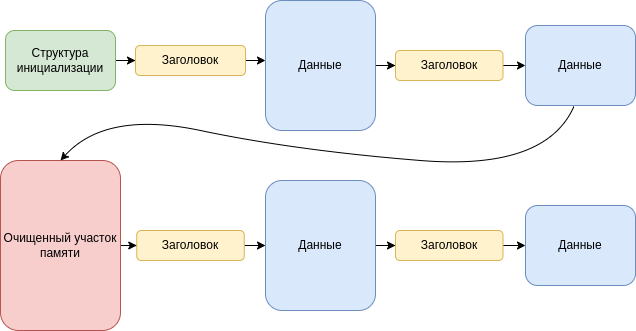

The diagram above was exported from draw.io. Its source (the exported page's mxGraphModel, read from the mxfile embedded in the PNG):
<mxGraphModel dx="1114" dy="579" grid="1" gridSize="10" guides="1" tooltips="1" connect="1" arrows="1" fold="1" page="1" pageScale="1" pageWidth="850" pageHeight="1100" math="0" shadow="0">
  <root>
    <mxCell id="0" />
    <mxCell id="1" parent="0" />
    <mxCell id="ql0WKBJM8uzmG7tYSvp5-27" style="edgeStyle=orthogonalEdgeStyle;rounded=0;orthogonalLoop=1;jettySize=auto;html=1;entryX=0;entryY=0.5;entryDx=0;entryDy=0;" edge="1" parent="1" source="ql0WKBJM8uzmG7tYSvp5-1" target="ql0WKBJM8uzmG7tYSvp5-2">
      <mxGeometry relative="1" as="geometry" />
    </mxCell>
    <mxCell id="ql0WKBJM8uzmG7tYSvp5-1" value="Структура инициализации" style="rounded=1;whiteSpace=wrap;html=1;fillColor=#d5e8d4;strokeColor=#82b366;" vertex="1" parent="1">
      <mxGeometry x="30" y="310" width="110" height="60" as="geometry" />
    </mxCell>
    <mxCell id="ql0WKBJM8uzmG7tYSvp5-28" style="edgeStyle=orthogonalEdgeStyle;rounded=0;orthogonalLoop=1;jettySize=auto;html=1;entryX=0;entryY=0.468;entryDx=0;entryDy=0;entryPerimeter=0;" edge="1" parent="1" source="ql0WKBJM8uzmG7tYSvp5-2" target="ql0WKBJM8uzmG7tYSvp5-3">
      <mxGeometry relative="1" as="geometry" />
    </mxCell>
    <mxCell id="ql0WKBJM8uzmG7tYSvp5-2" value="Заголовок" style="rounded=1;whiteSpace=wrap;html=1;fillColor=#fff2cc;strokeColor=#d6b656;" vertex="1" parent="1">
      <mxGeometry x="160" y="325" width="110" height="30" as="geometry" />
    </mxCell>
    <mxCell id="ql0WKBJM8uzmG7tYSvp5-29" style="edgeStyle=orthogonalEdgeStyle;rounded=0;orthogonalLoop=1;jettySize=auto;html=1;entryX=0;entryY=0.5;entryDx=0;entryDy=0;" edge="1" parent="1" source="ql0WKBJM8uzmG7tYSvp5-3" target="ql0WKBJM8uzmG7tYSvp5-4">
      <mxGeometry relative="1" as="geometry" />
    </mxCell>
    <mxCell id="ql0WKBJM8uzmG7tYSvp5-3" value="Данные" style="rounded=1;whiteSpace=wrap;html=1;fillColor=#dae8fc;strokeColor=#6c8ebf;" vertex="1" parent="1">
      <mxGeometry x="290" y="280" width="110" height="130" as="geometry" />
    </mxCell>
    <mxCell id="ql0WKBJM8uzmG7tYSvp5-30" style="edgeStyle=orthogonalEdgeStyle;rounded=0;orthogonalLoop=1;jettySize=auto;html=1;entryX=0;entryY=0.5;entryDx=0;entryDy=0;" edge="1" parent="1" source="ql0WKBJM8uzmG7tYSvp5-4" target="ql0WKBJM8uzmG7tYSvp5-5">
      <mxGeometry relative="1" as="geometry" />
    </mxCell>
    <mxCell id="ql0WKBJM8uzmG7tYSvp5-4" value="Заголовок" style="rounded=1;whiteSpace=wrap;html=1;fillColor=#fff2cc;strokeColor=#d6b656;" vertex="1" parent="1">
      <mxGeometry x="420" y="330" width="107.5" height="30" as="geometry" />
    </mxCell>
    <mxCell id="ql0WKBJM8uzmG7tYSvp5-5" value="Данные" style="rounded=1;whiteSpace=wrap;html=1;fillColor=#dae8fc;strokeColor=#6c8ebf;" vertex="1" parent="1">
      <mxGeometry x="550" y="305" width="110" height="80" as="geometry" />
    </mxCell>
    <mxCell id="ql0WKBJM8uzmG7tYSvp5-31" style="edgeStyle=orthogonalEdgeStyle;rounded=0;orthogonalLoop=1;jettySize=auto;html=1;entryX=0;entryY=0.5;entryDx=0;entryDy=0;" edge="1" parent="1" source="ql0WKBJM8uzmG7tYSvp5-6" target="ql0WKBJM8uzmG7tYSvp5-7">
      <mxGeometry relative="1" as="geometry">
        <mxPoint x="200" y="590.5555555555555" as="targetPoint" />
        <Array as="points" />
      </mxGeometry>
    </mxCell>
    <mxCell id="ql0WKBJM8uzmG7tYSvp5-6" value="Очищенный участок памяти" style="rounded=1;whiteSpace=wrap;html=1;fillColor=#f8cecc;strokeColor=#b85450;" vertex="1" parent="1">
      <mxGeometry x="25" y="440" width="120" height="170" as="geometry" />
    </mxCell>
    <mxCell id="ql0WKBJM8uzmG7tYSvp5-32" style="edgeStyle=orthogonalEdgeStyle;rounded=0;orthogonalLoop=1;jettySize=auto;html=1;entryX=0;entryY=0.5;entryDx=0;entryDy=0;" edge="1" parent="1" source="ql0WKBJM8uzmG7tYSvp5-7" target="ql0WKBJM8uzmG7tYSvp5-24">
      <mxGeometry relative="1" as="geometry" />
    </mxCell>
    <mxCell id="ql0WKBJM8uzmG7tYSvp5-7" value="Заголовок" style="rounded=1;whiteSpace=wrap;html=1;fillColor=#fff2cc;strokeColor=#d6b656;" vertex="1" parent="1">
      <mxGeometry x="161.25" y="510" width="107.5" height="30" as="geometry" />
    </mxCell>
    <mxCell id="ql0WKBJM8uzmG7tYSvp5-23" value="Данные" style="rounded=1;whiteSpace=wrap;html=1;fillColor=#dae8fc;strokeColor=#6c8ebf;" vertex="1" parent="1">
      <mxGeometry x="550" y="485" width="110" height="80" as="geometry" />
    </mxCell>
    <mxCell id="ql0WKBJM8uzmG7tYSvp5-33" style="edgeStyle=orthogonalEdgeStyle;rounded=0;orthogonalLoop=1;jettySize=auto;html=1;entryX=0;entryY=0.5;entryDx=0;entryDy=0;" edge="1" parent="1" source="ql0WKBJM8uzmG7tYSvp5-24" target="ql0WKBJM8uzmG7tYSvp5-25">
      <mxGeometry relative="1" as="geometry" />
    </mxCell>
    <mxCell id="ql0WKBJM8uzmG7tYSvp5-24" value="Данные" style="rounded=1;whiteSpace=wrap;html=1;fillColor=#dae8fc;strokeColor=#6c8ebf;" vertex="1" parent="1">
      <mxGeometry x="290" y="460" width="110" height="130" as="geometry" />
    </mxCell>
    <mxCell id="ql0WKBJM8uzmG7tYSvp5-34" style="edgeStyle=orthogonalEdgeStyle;rounded=0;orthogonalLoop=1;jettySize=auto;html=1;entryX=0;entryY=0.5;entryDx=0;entryDy=0;" edge="1" parent="1" source="ql0WKBJM8uzmG7tYSvp5-25" target="ql0WKBJM8uzmG7tYSvp5-23">
      <mxGeometry relative="1" as="geometry" />
    </mxCell>
    <mxCell id="ql0WKBJM8uzmG7tYSvp5-25" value="Заголовок" style="rounded=1;whiteSpace=wrap;html=1;fillColor=#fff2cc;strokeColor=#d6b656;" vertex="1" parent="1">
      <mxGeometry x="420" y="510" width="107.5" height="30" as="geometry" />
    </mxCell>
    <mxCell id="ql0WKBJM8uzmG7tYSvp5-26" value="" style="curved=1;endArrow=classic;html=1;rounded=0;exitX=0.44;exitY=1.013;exitDx=0;exitDy=0;exitPerimeter=0;entryX=0.5;entryY=0;entryDx=0;entryDy=0;" edge="1" parent="1" source="ql0WKBJM8uzmG7tYSvp5-5" target="ql0WKBJM8uzmG7tYSvp5-6">
      <mxGeometry width="50" height="50" relative="1" as="geometry">
        <mxPoint x="120" y="410" as="sourcePoint" />
        <mxPoint x="100" y="390" as="targetPoint" />
        <Array as="points">
          <mxPoint x="570" y="450" />
          <mxPoint x="320" y="430" />
          <mxPoint x="130" y="390" />
        </Array>
      </mxGeometry>
    </mxCell>
  </root>
</mxGraphModel>